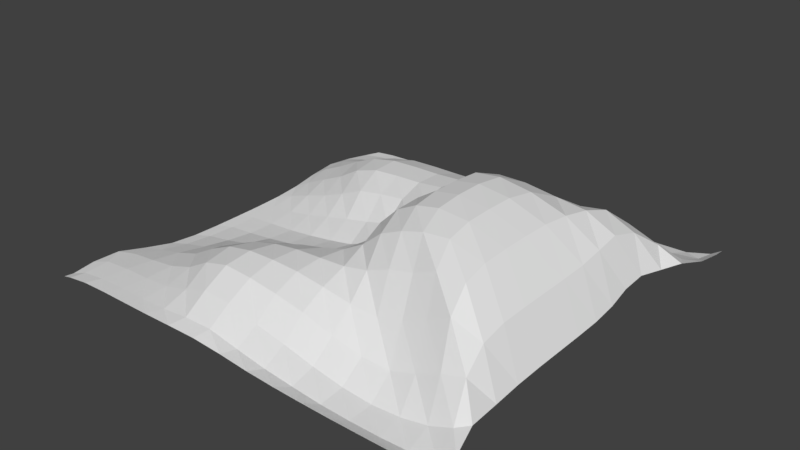# Source: hill2.blend  (saved by Blender 2.79.0; exported with 4.5.12 LTS)
import bpy
from mathutils import Matrix  # noqa: F401  (used for matrix-valued properties, if any)

bpy.ops.wm.read_factory_settings(use_empty=True)
scene = bpy.context.scene
scene.name = 'Scene'

# ---- collections
col_collection_1 = bpy.data.collections.new('Collection 1'); scene.collection.children.link(col_collection_1)

# ---- world
world_world = bpy.data.worlds.new('World'); scene.world = world_world
world_world.color = (0.05088, 0.05088, 0.05088)
world_world.use_sun_shadow = False
world_world.sun_shadow_jitter_overblur = 0.0
world_world.cycles.sampling_method = 'MANUAL'

# ---- meshes
me_plane = bpy.data.meshes.new('Plane')
me_plane.from_pydata([(-0.9444, -0.9356, 0.4049), (0.904, -0.9081, 0.4018), (-0.9079, 0.9075, 0.3304), (0.9346, 0.9346, 0.3913), (-0.9265, -0.03679, 0.3295), (-0.05265, -0.928, 0.4187), (0.8557, 0.06335, 0.4365), (0.03273, 0.926, 0.339), (-0.07463, -0.008212, 0.5227), (-0.9438, -0.5387, 0.3691), (0.4628, -0.9265, 0.3902), (0.8514, 0.5584, 0.4351), (-0.4672, 0.926, 0.3387), (-0.9377, 0.462, 0.3553), (-0.5763, -0.9307, 0.4252), (0.8584, -0.4364, 0.4341), (0.5337, 0.9261, 0.3368), (-0.08811, 0.4923, 0.5668), (-0.08269, -0.507, 0.5525), (-0.5104, -0.001079, 0.3542), (0.2964, -0.0325, 0.8076), (0.4215, -0.508, 0.5395), (-0.5591, -0.5054, 0.4819), (-0.5747, 0.4936, 0.5287), (0.3852, 0.4867, 0.6255), (-0.9574, -0.7882, 0.4028), (0.7126, -0.9263, 0.3898), (0.9173, 0.7837, 0.4004), (-0.7142, 0.9261, 0.3329), (-0.9276, 0.2131, 0.3322), (-0.3217, -0.9301, 0.4276), (0.8572, -0.1866, 0.4361), (0.2827, 0.926, 0.339), (-0.04199, 0.7452, 0.4376), (-0.07965, -0.2571, 0.5432), (-0.7507, -0.000597, 0.333), (0.09309, -0.02114, 0.7279), (-0.9279, -0.2869, 0.3328), (0.2099, -0.9268, 0.3971), (0.8331, 0.3117, 0.4515), (-0.2173, 0.926, 0.339), (-0.9368, 0.7117, 0.3536), (-0.8166, -0.9304, 0.421), (0.8766, -0.714, 0.4401), (0.7844, 0.9269, 0.336), (-0.08766, 0.2419, 0.564), (-0.04817, -0.7534, 0.4563), (-0.2757, -0.002513, 0.3932), (0.5908, -0.02198, 0.7299), (0.3241, -0.2758, 0.7592), (0.4893, -0.7501, 0.3582), (0.1799, -0.5064, 0.5146), (0.6321, -0.5139, 0.6411), (-0.5328, -0.2531, 0.4117), (-0.5426, -0.7536, 0.4283), (-0.7747, -0.5032, 0.3885), (-0.333, -0.507, 0.5532), (-0.5363, 0.7457, 0.4236), (-0.549, 0.2453, 0.4514), (-0.7903, 0.4954, 0.4286), (-0.3345, 0.4929, 0.5577), (0.4573, 0.745, 0.4397), (0.3038, 0.2191, 0.7928), (0.138, 0.4872, 0.6182), (0.6262, 0.4863, 0.6526), (0.5992, 0.2304, 0.7164), (0.09865, 0.2299, 0.7124), (0.2077, 0.7451, 0.4382), (-0.3217, 0.2437, 0.5194), (-0.7687, 0.2475, 0.3743), (-0.7643, 0.7472, 0.3676), (-0.3141, -0.7548, 0.4974), (-0.7874, -0.7536, 0.4163), (-0.7576, -0.2513, 0.3495), (0.7293, -0.7505, 0.3886), (0.2251, -0.7514, 0.3948), (0.1176, -0.2656, 0.6797), (0.5925, -0.2715, 0.7272), (-0.3079, -0.255, 0.4843), (-0.2918, 0.7452, 0.4371), (0.7155, 0.7458, 0.4202), (-0.9487, -0.8915, 0.3969), (0.8299, -0.9236, 0.3925), (0.9304, 0.8895, 0.391), (-0.8311, 0.9235, 0.3305), (-0.9266, 0.0882, 0.3297), (-0.1883, -0.9292, 0.4284), (0.8571, -0.06157, 0.4361), (0.1577, 0.926, 0.339), (-0.008461, 0.8609, 0.3655), (-0.07591, -0.1326, 0.5301), (-0.8626, -0.006318, 0.33), (0.006039, -0.01428, 0.6409), (-0.9323, -0.4124, 0.3428), (0.3368, -0.9266, 0.3926), (0.8289, 0.4367, 0.453), (-0.3423, 0.926, 0.339), (-0.9419, 0.5866, 0.3649), (-0.7002, -0.9306, 0.4248), (0.8639, -0.5667, 0.4319), (0.6602, 0.9263, 0.3334), (-0.09137, 0.3669, 0.5761), (-0.07084, -0.6311, 0.5182), (-0.3923, -0.001728, 0.3714), (0.433, -0.02964, 0.7904), (0.3007, -0.1564, 0.8008), (0.4667, -0.6281, 0.4179), (0.048, -0.5066, 0.5358), (0.5288, -0.5104, 0.5883), (-0.5149, -0.1265, 0.3663), (-0.551, -0.63, 0.4556), (-0.8791, -0.5081, 0.3678), (-0.4505, -0.5065, 0.5307), (-0.5073, 0.8611, 0.3628), (-0.5704, 0.3688, 0.5145), (-0.887, 0.4911, 0.3864), (-0.4576, 0.493, 0.5522), (0.4924, 0.861, 0.3637), (0.3349, 0.3511, 0.7312), (0.02656, 0.4902, 0.5909), (0.5109, 0.4874, 0.6323), (-0.9568, -0.6651, 0.3991), (0.588, -0.9264, 0.3897), (0.8856, 0.6628, 0.4303), (-0.5912, 0.9261, 0.3366), (-0.931, 0.3377, 0.3399), (-0.4505, -0.9306, 0.4256), (0.8573, -0.3115, 0.436), (0.4078, 0.926, 0.3387), (-0.07264, 0.6186, 0.5222), (-0.08408, -0.3821, 0.5567), (-0.6297, -0.0004959, 0.3403), (0.1846, -0.02909, 0.7867), (-0.9267, -0.1618, 0.3301), (0.08105, -0.9271, 0.4048), (0.8482, 0.1878, 0.4408), (-0.09227, 0.926, 0.339), (-0.9267, 0.8303, 0.3366), (-0.9073, -0.933, 0.4113), (0.9055, -0.8333, 0.4088), (0.8895, 0.9311, 0.3627), (-0.07904, 0.1168, 0.5356), (-0.03135, -0.8647, 0.415), (-0.1668, -0.004173, 0.4356), (0.7487, -0.001175, 0.6035), (0.3721, -0.3906, 0.6607), (0.4916, -0.8626, 0.358), (0.3068, -0.5069, 0.5085), (0.7573, -0.4996, 0.5852), (-0.5494, -0.3796, 0.456), (-0.546, -0.8667, 0.4227), (-0.6637, -0.5039, 0.423), (-0.2093, -0.5071, 0.557), (-0.5613, 0.6197, 0.4917), (-0.526, 0.1223, 0.3908), (-0.6844, 0.4946, 0.4826), (-0.21, 0.4928, 0.5591), (0.4219, 0.6175, 0.5354), (0.2967, 0.09255, 0.8069), (0.2568, 0.4857, 0.6285), (0.7485, 0.5007, 0.5874), (0.6101, 0.3583, 0.6941), (0.5923, 0.1034, 0.7276), (0.4449, 0.2233, 0.7699), (0.7414, 0.2488, 0.6122), (0.1085, 0.3568, 0.6885), (0.09659, 0.1045, 0.7174), (0.01378, 0.2381, 0.6238), (0.1884, 0.2216, 0.7769), (0.2415, 0.8609, 0.3655), (0.1724, 0.6175, 0.5322), (0.0828, 0.7451, 0.438), (0.3327, 0.7451, 0.4384), (-0.3347, 0.3678, 0.558), (-0.295, 0.1207, 0.4434), (-0.4398, 0.2442, 0.4989), (-0.2016, 0.2432, 0.5331), (-0.782, 0.3711, 0.4063), (-0.7552, 0.1239, 0.3433), (-0.8685, 0.2431, 0.3434), (-0.6586, 0.2465, 0.4085), (-0.7474, 0.8617, 0.3402), (-0.7836, 0.6212, 0.414), (-0.8741, 0.7418, 0.3574), (-0.649, 0.7469, 0.392), (-0.33, -0.6318, 0.5443), (-0.2979, -0.8666, 0.4409), (-0.4271, -0.7541, 0.4584), (-0.1862, -0.7545, 0.4924), (-0.782, -0.629, 0.4047), (-0.793, -0.8669, 0.4197), (-0.8986, -0.7593, 0.4122), (-0.6645, -0.7533, 0.4193), (-0.7522, -0.1258, 0.3365), (-0.7655, -0.3771, 0.368), (-0.8653, -0.2566, 0.3362), (-0.6433, -0.2518, 0.3738), (0.6852, -0.6314, 0.506), (0.7404, -0.8623, 0.3612), (0.6128, -0.7501, 0.3655), (0.828, -0.7474, 0.4265), (0.2032, -0.6293, 0.4508), (0.2343, -0.8633, 0.376), (0.08705, -0.7526, 0.4287), (0.3597, -0.7506, 0.3691), (0.09648, -0.145, 0.7266), (0.1526, -0.3849, 0.5894), (0.02358, -0.2602, 0.6012), (0.2197, -0.2706, 0.7263), (0.5908, -0.147, 0.7299), (0.6027, -0.3942, 0.7083), (0.4439, -0.2769, 0.7724), (0.7488, -0.2512, 0.6033), (-0.2823, -0.1279, 0.414), (-0.3262, -0.3815, 0.5337), (-0.4207, -0.2541, 0.4481), (-0.1925, -0.2558, 0.5107), (-0.2585, 0.8609, 0.3655), (-0.3212, 0.6188, 0.5185), (-0.4161, 0.7453, 0.4356), (-0.1668, 0.7452, 0.4372), (0.7495, 0.8622, 0.3475), (0.6643, 0.6161, 0.5529), (0.5839, 0.745, 0.4371), (0.8416, 0.7528, 0.3979), (0.7928, 0.627, 0.4981), (0.5422, 0.6166, 0.5493), (0.6208, 0.8613, 0.3562), (-0.1964, 0.6188, 0.5192), (-0.4445, 0.619, 0.5143), (-0.3834, 0.861, 0.3653), (-0.2068, -0.3819, 0.5505), (-0.4411, -0.3808, 0.5038), (-0.3976, -0.1271, 0.3878), (0.75, -0.3759, 0.6013), (0.4773, -0.3945, 0.7079), (0.4341, -0.1544, 0.7888), (0.2601, -0.3882, 0.6329), (0.03782, -0.3827, 0.5642), (0.007324, -0.1387, 0.6407), (0.3644, -0.8628, 0.3634), (0.1032, -0.8639, 0.3913), (0.06358, -0.6304, 0.4923), (0.8511, -0.8584, 0.377), (0.617, -0.8626, 0.3574), (0.5797, -0.629, 0.456), (-0.6568, -0.3781, 0.4079), (-0.8703, -0.3821, 0.3475), (-0.8633, -0.1314, 0.3315), (-0.6707, -0.8667, 0.4219), (-0.8978, -0.8715, 0.4091), (-0.8921, -0.6345, 0.3974), (-0.1691, -0.866, 0.4424), (-0.4218, -0.8667, 0.4278), (-0.4454, -0.6312, 0.5145), (-0.6713, 0.6208, 0.4487), (-0.8867, 0.6161, 0.3861), (-0.8602, 0.8573, 0.3357), (-0.6397, 0.1234, 0.3633), (-0.8636, 0.1186, 0.3322), (-0.8772, 0.3671, 0.3635), (-0.1812, 0.1195, 0.4732), (-0.4113, 0.1214, 0.4188), (-0.4568, 0.368, 0.5493), (0.2972, 0.6174, 0.5329), (0.04972, 0.618, 0.5279), (0.1165, 0.8609, 0.3655), (0.1847, 0.09583, 0.7855), (0.01255, 0.1123, 0.6248), (0.0156, 0.3635, 0.6196), (0.7475, 0.1239, 0.6046), (0.4343, 0.09567, 0.7884), (0.4758, 0.3554, 0.7111), (0.7341, 0.3736, 0.6212), (0.2102, 0.3511, 0.7294), (0.3666, 0.8609, 0.3654), (-0.2111, 0.3677, 0.5622), (-0.6751, 0.3701, 0.4535), (-0.628, 0.8615, 0.3523), (-0.2022, -0.6316, 0.5365), (-0.6639, -0.6291, 0.4201), (-0.6332, -0.1258, 0.349), (0.7827, -0.6251, 0.5287), (0.3389, -0.6285, 0.4212), (0.1921, -0.1521, 0.7764), (0.7487, -0.1262, 0.6035), (-0.173, -0.1294, 0.4549), (-0.1335, 0.8609, 0.3655), (0.8659, 0.868, 0.3588)], [], [(83, 140, 288), (89, 136, 287), (90, 143, 286), (87, 144, 285), (105, 132, 284), (106, 147, 283), (99, 148, 282), (109, 131, 281), (110, 151, 280), (102, 152, 279), (113, 124, 278), (114, 155, 277), (101, 156, 276), (117, 128, 275), (118, 159, 274), (95, 160, 273), (161, 120, 272), (162, 163, 271), (135, 164, 270), (165, 119, 269), (166, 167, 268), (158, 168, 267), (169, 88, 266), (170, 171, 265), (157, 172, 264), (173, 116, 263), (174, 175, 262), (141, 176, 261), (177, 115, 260), (178, 179, 259), (154, 180, 258), (181, 84, 257), (182, 183, 256), (153, 184, 255), (185, 112, 254), (186, 187, 253), (142, 188, 252), (189, 111, 251), (190, 191, 250), (150, 192, 249), (193, 91, 248), (194, 195, 247), (149, 196, 246), (197, 108, 245), (198, 199, 244), (139, 200, 243), (201, 107, 242), (202, 203, 241), (146, 204, 240), (205, 92, 239), (206, 207, 238), (145, 208, 237), (209, 104, 236), (210, 211, 235), (127, 212, 234), (213, 103, 233), (214, 215, 232), (130, 216, 231), (217, 96, 230), (218, 219, 229), (129, 220, 228), (221, 100, 227), (222, 223, 226), (123, 224, 225), (225, 80, 222), (160, 222, 64), (11, 225, 160), (226, 61, 157), (120, 157, 24), (64, 226, 120), (227, 16, 117), (223, 117, 61), (80, 227, 223), (228, 79, 218), (156, 218, 60), (17, 228, 156), (229, 57, 153), (116, 153, 23), (60, 229, 116), (230, 12, 113), (219, 113, 57), (79, 230, 219), (231, 78, 214), (152, 214, 56), (18, 231, 152), (232, 53, 149), (112, 149, 22), (56, 232, 112), (233, 19, 109), (215, 109, 53), (78, 233, 215), (234, 77, 210), (148, 210, 52), (15, 234, 148), (235, 49, 145), (108, 145, 21), (52, 235, 108), (236, 20, 105), (211, 105, 49), (77, 236, 211), (237, 76, 206), (147, 206, 51), (21, 237, 147), (238, 34, 130), (107, 130, 18), (51, 238, 107), (239, 8, 90), (207, 90, 34), (76, 239, 207), (240, 75, 202), (94, 202, 38), (10, 240, 94), (241, 46, 142), (134, 142, 5), (38, 241, 134), (242, 18, 102), (203, 102, 46), (75, 242, 203), (243, 74, 198), (82, 198, 26), (1, 243, 82), (244, 50, 146), (122, 146, 10), (26, 244, 122), (245, 21, 106), (199, 106, 50), (74, 245, 199), (246, 73, 194), (151, 194, 55), (22, 246, 151), (247, 37, 93), (111, 93, 9), (55, 247, 111), (248, 4, 133), (195, 133, 37), (73, 248, 195), (249, 72, 190), (98, 190, 42), (14, 249, 98), (250, 25, 81), (138, 81, 0), (42, 250, 138), (251, 9, 121), (191, 121, 25), (72, 251, 191), (252, 71, 186), (86, 186, 30), (5, 252, 86), (253, 54, 150), (126, 150, 14), (30, 253, 126), (254, 22, 110), (187, 110, 54), (71, 254, 187), (255, 70, 182), (155, 182, 59), (23, 255, 155), (256, 41, 97), (115, 97, 13), (59, 256, 115), (257, 2, 137), (183, 137, 41), (70, 257, 183), (258, 69, 178), (131, 178, 35), (19, 258, 131), (259, 29, 85), (91, 85, 4), (35, 259, 91), (260, 13, 125), (179, 125, 29), (69, 260, 179), (261, 68, 174), (143, 174, 47), (8, 261, 143), (262, 58, 154), (103, 154, 19), (47, 262, 103), (263, 23, 114), (175, 114, 58), (68, 263, 175), (264, 67, 170), (159, 170, 63), (24, 264, 159), (265, 33, 129), (119, 129, 17), (63, 265, 119), (266, 7, 89), (171, 89, 33), (67, 266, 171), (267, 66, 166), (132, 166, 36), (20, 267, 132), (268, 45, 141), (92, 141, 8), (36, 268, 92), (269, 17, 101), (167, 101, 45), (66, 269, 167), (270, 65, 162), (144, 162, 48), (6, 270, 144), (271, 62, 158), (104, 158, 20), (48, 271, 104), (272, 24, 118), (163, 118, 62), (65, 272, 163), (273, 64, 161), (164, 161, 65), (39, 273, 164), (274, 63, 165), (168, 165, 66), (62, 274, 168), (275, 32, 169), (172, 169, 67), (61, 275, 172), (276, 60, 173), (176, 173, 68), (45, 276, 176), (277, 59, 177), (180, 177, 69), (58, 277, 180), (278, 28, 181), (184, 181, 70), (57, 278, 184), (279, 56, 185), (188, 185, 71), (46, 279, 188), (280, 55, 189), (192, 189, 72), (54, 280, 192), (281, 35, 193), (196, 193, 73), (53, 281, 196), (282, 52, 197), (200, 197, 74), (43, 282, 200), (283, 51, 201), (204, 201, 75), (50, 283, 204), (284, 36, 205), (208, 205, 76), (49, 284, 208), (285, 48, 209), (212, 209, 77), (31, 285, 212), (286, 47, 213), (216, 213, 78), (34, 286, 216), (287, 40, 217), (220, 217, 79), (33, 287, 220), (288, 44, 221), (224, 221, 80), (27, 288, 224), (83, 3, 140), (89, 7, 136), (90, 8, 143), (87, 6, 144), (105, 20, 132), (106, 21, 147), (99, 15, 148), (109, 19, 131), (110, 22, 151), (102, 18, 152), (113, 12, 124), (114, 23, 155), (101, 17, 156), (117, 16, 128), (118, 24, 159), (95, 11, 160), (161, 64, 120), (162, 65, 163), (135, 39, 164), (165, 63, 119), (166, 66, 167), (158, 62, 168), (169, 32, 88), (170, 67, 171), (157, 61, 172), (173, 60, 116), (174, 68, 175), (141, 45, 176), (177, 59, 115), (178, 69, 179), (154, 58, 180), (181, 28, 84), (182, 70, 183), (153, 57, 184), (185, 56, 112), (186, 71, 187), (142, 46, 188), (189, 55, 111), (190, 72, 191), (150, 54, 192), (193, 35, 91), (194, 73, 195), (149, 53, 196), (197, 52, 108), (198, 74, 199), (139, 43, 200), (201, 51, 107), (202, 75, 203), (146, 50, 204), (205, 36, 92), (206, 76, 207), (145, 49, 208), (209, 48, 104), (210, 77, 211), (127, 31, 212), (213, 47, 103), (214, 78, 215), (130, 34, 216), (217, 40, 96), (218, 79, 219), (129, 33, 220), (221, 44, 100), (222, 80, 223), (123, 27, 224), (225, 224, 80), (160, 225, 222), (11, 123, 225), (226, 223, 61), (120, 226, 157), (64, 222, 226), (227, 100, 16), (223, 227, 117), (80, 221, 227), (228, 220, 79), (156, 228, 218), (17, 129, 228), (229, 219, 57), (116, 229, 153), (60, 218, 229), (230, 96, 12), (219, 230, 113), (79, 217, 230), (231, 216, 78), (152, 231, 214), (18, 130, 231), (232, 215, 53), (112, 232, 149), (56, 214, 232), (233, 103, 19), (215, 233, 109), (78, 213, 233), (234, 212, 77), (148, 234, 210), (15, 127, 234), (235, 211, 49), (108, 235, 145), (52, 210, 235), (236, 104, 20), (211, 236, 105), (77, 209, 236), (237, 208, 76), (147, 237, 206), (21, 145, 237), (238, 207, 34), (107, 238, 130), (51, 206, 238), (239, 92, 8), (207, 239, 90), (76, 205, 239), (240, 204, 75), (94, 240, 202), (10, 146, 240), (241, 203, 46), (134, 241, 142), (38, 202, 241), (242, 107, 18), (203, 242, 102), (75, 201, 242), (243, 200, 74), (82, 243, 198), (1, 139, 243), (244, 199, 50), (122, 244, 146), (26, 198, 244), (245, 108, 21), (199, 245, 106), (74, 197, 245), (246, 196, 73), (151, 246, 194), (22, 149, 246), (247, 195, 37), (111, 247, 93), (55, 194, 247), (248, 91, 4), (195, 248, 133), (73, 193, 248), (249, 192, 72), (98, 249, 190), (14, 150, 249), (250, 191, 25), (138, 250, 81), (42, 190, 250), (251, 111, 9), (191, 251, 121), (72, 189, 251), (252, 188, 71), (86, 252, 186), (5, 142, 252), (253, 187, 54), (126, 253, 150), (30, 186, 253), (254, 112, 22), (187, 254, 110), (71, 185, 254), (255, 184, 70), (155, 255, 182), (23, 153, 255), (256, 183, 41), (115, 256, 97), (59, 182, 256), (257, 84, 2), (183, 257, 137), (70, 181, 257), (258, 180, 69), (131, 258, 178), (19, 154, 258), (259, 179, 29), (91, 259, 85), (35, 178, 259), (260, 115, 13), (179, 260, 125), (69, 177, 260), (261, 176, 68), (143, 261, 174), (8, 141, 261), (262, 175, 58), (103, 262, 154), (47, 174, 262), (263, 116, 23), (175, 263, 114), (68, 173, 263), (264, 172, 67), (159, 264, 170), (24, 157, 264), (265, 171, 33), (119, 265, 129), (63, 170, 265), (266, 88, 7), (171, 266, 89), (67, 169, 266), (267, 168, 66), (132, 267, 166), (20, 158, 267), (268, 167, 45), (92, 268, 141), (36, 166, 268), (269, 119, 17), (167, 269, 101), (66, 165, 269), (270, 164, 65), (144, 270, 162), (6, 135, 270), (271, 163, 62), (104, 271, 158), (48, 162, 271), (272, 120, 24), (163, 272, 118), (65, 161, 272), (273, 160, 64), (164, 273, 161), (39, 95, 273), (274, 159, 63), (168, 274, 165), (62, 118, 274), (275, 128, 32), (172, 275, 169), (61, 117, 275), (276, 156, 60), (176, 276, 173), (45, 101, 276), (277, 155, 59), (180, 277, 177), (58, 114, 277), (278, 124, 28), (184, 278, 181), (57, 113, 278), (279, 152, 56), (188, 279, 185), (46, 102, 279), (280, 151, 55), (192, 280, 189), (54, 110, 280), (281, 131, 35), (196, 281, 193), (53, 109, 281), (282, 148, 52), (200, 282, 197), (43, 99, 282), (283, 147, 51), (204, 283, 201), (50, 106, 283), (284, 132, 36), (208, 284, 205), (49, 105, 284), (285, 144, 48), (212, 285, 209), (31, 87, 285), (286, 143, 47), (216, 286, 213), (34, 90, 286), (287, 136, 40), (220, 287, 217), (33, 89, 287), (288, 140, 44), (224, 288, 221), (27, 83, 288)])
me_plane.use_remesh_preserve_volume = False
me_plane.use_remesh_preserve_attributes = False
me_plane.use_mirror_vertex_groups = False
me_plane.update()

# ---- objects
ob_plane = bpy.data.objects.new('Plane', me_plane)

# ---- transforms, parenting, visibility, modifiers, constraints
ob_plane.location = (0.0, 0.0, 0.0)
ob_plane.scale = (5.0, 5.0, 5.0)
ob_plane.lineart.crease_threshold = 0.0

# ---- collection membership
col_collection_1.objects.link(ob_plane)

# ---- scene / render settings (as saved in the file)
scene.frame_start = 1; scene.frame_end = 250; scene.frame_set(1)
scene.render.engine = 'BLENDER_EEVEE_NEXT'
scene.render.resolution_percentage = 50
scene.render.dither_intensity = 0.0
scene.cycles.use_denoising = False
scene.cycles.samples = 128
scene.cycles.sampling_pattern = 'TABULATED_SOBOL'
scene.cycles.use_adaptive_sampling = False
scene.cycles.use_light_tree = False
scene.cycles.blur_glossy = 0.0
scene.cycles.sample_clamp_indirect = 0.0
scene.view_settings.view_transform = 'Standard'
bpy.context.view_layer.update()

# ---- added for rendering (the .blend has no active camera and no usable light): camera, sun
cam_auto = bpy.data.cameras.new('AutoCamera')
cam_auto.lens = 50.0
cam_auto.sensor_width = 36.0
cam_auto.clip_end = 1000.0
ob_auto_camera = bpy.data.objects.new('AutoCamera', cam_auto)
scene.collection.objects.link(ob_auto_camera)
ob_auto_camera.location = (12.4469, -15.0074, 12.846)
ob_auto_camera.rotation_euler = (1.09748, -7.21219e-08, 0.694738)
scene.camera = ob_auto_camera
light_auto_sun = bpy.data.lights.new('AutoSun', 'SUN')
light_auto_sun.energy = 3.0
light_auto_sun.angle = 0.0523599
ob_auto_sun = bpy.data.objects.new('AutoSun', light_auto_sun)
scene.collection.objects.link(ob_auto_sun)
ob_auto_sun.rotation_euler = (0.872665, 0.174533, 0.523599)
bpy.context.view_layer.update()

